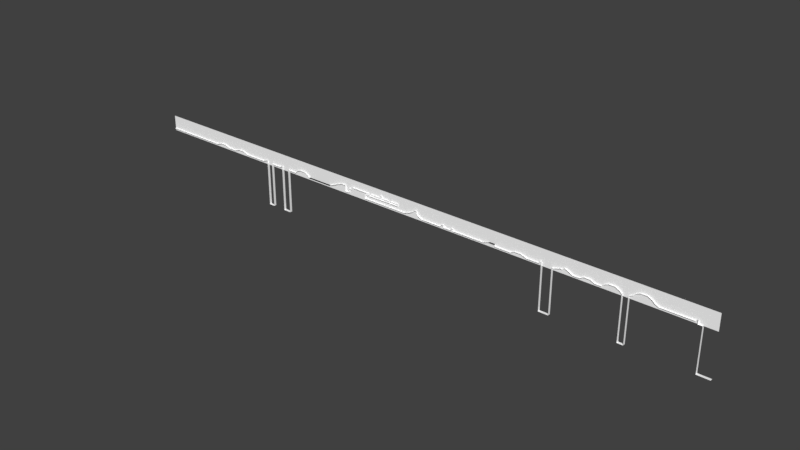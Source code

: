 # Source: course2.blend  (saved by Blender 2.79.0; exported with 4.5.12 LTS)
import bpy
from mathutils import Matrix  # noqa: F401  (used for matrix-valued properties, if any)

bpy.ops.wm.read_factory_settings(use_empty=True)
scene = bpy.context.scene
scene.name = 'Scene'

# ---- collections
col_collection_1 = bpy.data.collections.new('Collection 1'); scene.collection.children.link(col_collection_1)

# ---- materials (node trees are filled in below, after node groups)
mat_w2 = bpy.data.materials.new('w2')
mat_w2.alpha_threshold = 0.0
mat_w2.use_transparent_shadow = False
mat_w2.diffuse_color = (1.0, 1.0, 1.0, 1.0)
mat_w2.specular_color = (0.0, 0.0, 0.0)
mat_w2.roughness = 0.5
mat_w2.specular_intensity = 0.0
mat_w3 = bpy.data.materials.new('w3')
mat_w3.alpha_threshold = 0.0
mat_w3.use_transparent_shadow = False
mat_w3.diffuse_color = (1.0, 1.0, 1.0, 1.0)
mat_w3.specular_color = (0.0, 0.0, 0.0)
mat_w3.roughness = 0.5
mat_w3.specular_intensity = 0.0
mat_w1 = bpy.data.materials.new('w1')
mat_w1.alpha_threshold = 0.0
mat_w1.use_transparent_shadow = False
mat_w1.diffuse_color = (1.0, 1.0, 1.0, 1.0)
mat_w1.specular_color = (0.0, 0.0, 0.0)
mat_w1.roughness = 0.5
mat_w1.specular_intensity = 0.0
mat_bg = bpy.data.materials.new('bg')
mat_bg.alpha_threshold = 0.0
mat_bg.use_transparent_shadow = False
mat_bg.diffuse_color = (1.0, 1.0, 1.0, 1.0)
mat_bg.specular_color = (0.0, 0.0, 0.0)
mat_bg.roughness = 0.5
mat_bg.specular_intensity = 0.0

# ---- material node trees

# ---- world
world_world = bpy.data.worlds.new('World'); scene.world = world_world
world_world.color = (0.05088, 0.05088, 0.05088)
world_world.use_sun_shadow = False
world_world.sun_shadow_jitter_overblur = 0.0
world_world.cycles.sampling_method = 'MANUAL'

# ---- meshes
me_path3 = bpy.data.meshes.new('path3')
me_path3.from_pydata([(6512.0, 32.0, -280.0), (6224.0, 32.0, -184.0), (5936.0, 32.0, -184.0), (5744.0, 32.0, -280.0), (5104.0, 32.0, 328.0), (4976.0, 32.0, -184.0), (7088.0, 32.0, -280.0), (7408.0, 32.0, 232.0), (7664.0, 32.0, -280.0), (7760.0, 32.0, -280.0), (8048.0, 32.0, -184.0), (8144.0, 32.0, -184.0), (8240.0, 32.0, -88.0), (8624.0, 32.0, -280.0), (8912.0, 32.0, -280.0), (9104.0, 32.0, -184.0), (9392.0, 32.0, -184.0), (9584.0, 32.0, -280.0), (9872.0, 32.0, -280.0), (9968.0, 32.0, -184.0), (1.016e+04, 32.0, -88.0), (1.045e+04, 32.0, -88.0), (1.064e+04, 32.0, -184.0), (1.088e+04, 32.0, 328.0), (1.102e+04, 32.0, -272.0), (1.122e+04, 32.0, -176.0), (1.131e+04, 32.0, -80.0), (1.15e+04, 32.0, 16.0), (1.179e+04, 32.0, 16.0), (1.198e+04, 32.0, -80.0), (1.198e+04, 32.0, -80.0), (1.208e+04, 32.0, -176.0), (1.227e+04, 32.0, -272.0), (1.459e+04, 32.0, -272.0)], [(1, 0), (2, 1), (3, 2), (4, 3), (5, 4), (0, 6), (6, 7), (7, 8), (8, 9), (9, 10), (10, 11), (11, 12), (12, 13), (13, 14), (14, 15), (15, 16), (16, 17), (17, 18), (18, 19), (19, 20), (20, 21), (21, 22), (22, 23), (23, 24), (24, 25), (25, 26), (26, 27), (27, 28), (28, 29), (29, 30), (30, 31), (31, 32), (32, 33)], [])
me_path3.use_remesh_preserve_volume = False
me_path3.use_remesh_preserve_attributes = False
me_path3.use_mirror_vertex_groups = False
me_path3.update()
me_path2 = bpy.data.meshes.new('path2')
me_path2.from_pydata([(-4048.0, 32.0, -272.0), (-3760.0, 32.0, -176.0), (-3568.0, 32.0, -80.0), (-3280.0, 32.0, 16.0), (-3088.0, 32.0, 16.0), (-2896.0, 32.0, 432.0), (-2704.0, 32.0, 16.0), (-1744.0, 32.0, 16.0), (-1328.0, 32.0, 16.0), (-1072.0, 32.0, 528.0), (-592.0, 32.0, 16.0), (272.0, 32.0, -272.0), (560.0, 32.0, -176.0), (752.0, 32.0, -80.0), (2384.0, 32.0, 328.0), (944.0, 32.0, 16.0), (1040.0, 32.0, 528.0), (1232.0, 32.0, -280.0), (2192.0, 32.0, -280.0), (2288.0, 32.0, -184.0), (2640.0, 32.0, -280.0), (2864.0, 32.0, 328.0), (2992.0, 32.0, -280.0)], [(0, 1), (1, 2), (2, 3), (3, 4), (4, 5), (5, 6), (6, 7), (7, 8), (8, 9), (9, 10), (10, 11), (11, 12), (12, 13), (18, 14), (13, 15), (15, 16), (16, 17), (17, 18), (18, 19), (14, 20), (20, 21), (21, 22)], [])
me_path2.use_remesh_preserve_volume = False
me_path2.use_remesh_preserve_attributes = False
me_path2.use_mirror_vertex_groups = False
me_path2.update()
me_path1 = bpy.data.meshes.new('path1')
me_path1.from_pydata([(-1.086e+04, 32.0, -176.0), (-1.115e+04, 32.0, -176.0), (-1.144e+04, 32.0, -272.0), (-1.342e+04, 32.0, -272.0), (-1.058e+04, 32.0, -272.0), (-1.019e+04, 32.0, -272.0), (-9904.0, 32.0, -176.0), (-9616.0, 32.0, -176.0), (-9328.0, 32.0, -32.0), (-9072.0, 32.0, -272.0), (-8272.0, 32.0, -272.0), (-7984.0, 32.0, -176.0), (-7856.0, 32.0, 336.0), (-7696.0, 32.0, -272.0), (-7120.0, 32.0, -272.0), (-6864.0, 32.0, 240.0), (-6640.0, 32.0, -272.0), (-6160.0, 32.0, -272.0), (-6064.0, 32.0, -176.0), (-5872.0, 32.0, -80.0), (-5584.0, 32.0, -80.0), (-5392.0, 32.0, -176.0), (-5296.0, 32.0, -272.0)], [(0, 4), (1, 0), (2, 1), (3, 2), (4, 5), (5, 6), (6, 7), (7, 8), (8, 9), (9, 10), (10, 11), (11, 12), (12, 13), (13, 14), (14, 15), (15, 16), (16, 17), (17, 18), (18, 19), (19, 20), (20, 21), (21, 22)], [])
me_path1.use_remesh_preserve_volume = False
me_path1.use_remesh_preserve_attributes = False
me_path1.use_mirror_vertex_groups = False
me_path1.update()
me_mcoin3 = bpy.data.meshes.new('mcoin3')
me_mcoin3.from_pydata([(1.088e+04, -32.0, -280.0), (1.334e+04, -32.0, 16.0)], [(0, 1)], [])
me_mcoin3.use_remesh_preserve_volume = False
me_mcoin3.use_remesh_preserve_attributes = False
me_mcoin3.use_mirror_vertex_groups = False
me_mcoin3.update()
me_coin3 = bpy.data.meshes.new('coin3')
me_coin3.from_pydata([(6608.0, -32.0, -232.0), (6128.0, -32.0, 72.0), (6032.0, -32.0, 72.0), (5600.0, -32.0, -232.0), (4688.0, -32.0, -136.0), (5024.0, -32.0, -232.0), (7136.0, -32.0, -136.0), (7328.0, -32.0, -40.0), (7424.0, -32.0, 8.0), (7520.0, -32.0, -40.0), (8240.0, -32.0, 152.0), (8768.0, -32.0, -232.0), (9200.0, -32.0, 72.0), (9296.0, -32.0, 72.0), (1.029e+04, -32.0, 8.0), (1.131e+04, -32.0, 8.0), (1.198e+04, -32.0, 8.0), (1.237e+04, -32.0, -224.0), (1.275e+04, -32.0, -224.0)], [(1, 0), (2, 1), (3, 2), (5, 3), (4, 5), (0, 6), (6, 7), (7, 8), (8, 9), (9, 10), (10, 11), (11, 12), (12, 13), (13, 14), (14, 15), (15, 16), (16, 17), (17, 18)], [])
me_coin3.use_remesh_preserve_volume = False
me_coin3.use_remesh_preserve_attributes = False
me_coin3.use_mirror_vertex_groups = False
me_coin3.update()
me_mcoin2 = bpy.data.meshes.new('mcoin2')
me_mcoin2.from_pydata([(-2992.0, -32.0, -176.0), (-1840.0, -32.0, -176.0)], [(0, 1)], [])
me_mcoin2.use_remesh_preserve_volume = False
me_mcoin2.use_remesh_preserve_attributes = False
me_mcoin2.use_mirror_vertex_groups = False
me_mcoin2.update()
me_mcoin1 = bpy.data.meshes.new('mcoin1')
me_mcoin1.from_pydata([(-7840.0, -32.0, -262.0), (-7840.0, -32.0, -2300.0)], [(0, 1)], [])
me_mcoin1.use_remesh_preserve_volume = False
me_mcoin1.use_remesh_preserve_attributes = False
me_mcoin1.use_mirror_vertex_groups = False
me_mcoin1.update()
me_coin2 = bpy.data.meshes.new('coin2')
me_coin2.from_pydata([(-5008.0, -32.0, -224.0), (-4624.0, -32.0, -224.0), (-4240.0, -32.0, -224.0), (-3984.0, -32.0, 96.0), (-3280.0, -32.0, 96.0), (-2800.0, -32.0, -32.0), (-2416.0, -32.0, 64.0), (-2032.0, -32.0, 64.0), (-1552.0, -32.0, -176.0), (-1168.0, -32.0, -176.0), (-928.0, -32.0, 64.0), (-784.0, -32.0, -176.0), (-400.0, -32.0, -176.0), (-16.0, -32.0, -176.0), (368.0, -32.0, -176.0), (560.0, -32.0, 208.0), (1136.0, -32.0, -88.0), (1520.0, -32.0, -232.0), (1904.0, -32.0, -232.0), (2336.0, -32.0, 104.0), (2432.0, -32.0, -232.0), (2816.0, -32.0, -136.0), (3200.0, -32.0, -232.0), (3584.0, -32.0, -232.0), (3968.0, -32.0, -232.0)], [(1, 0), (2, 1), (3, 2), (4, 3), (5, 4), (6, 5), (7, 6), (8, 7), (9, 8), (10, 9), (11, 10), (12, 11), (13, 12), (14, 13), (15, 14), (16, 15), (17, 16), (18, 17), (19, 18), (20, 19), (21, 20), (22, 21), (23, 22), (24, 23)], [])
me_coin2.use_remesh_preserve_volume = False
me_coin2.use_remesh_preserve_attributes = False
me_coin2.use_mirror_vertex_groups = False
me_coin2.update()
me_coin1 = bpy.data.meshes.new('coin1')
me_coin1.from_pydata([(-1.226e+04, -32.0, -248.0), (-1.187e+04, -32.0, -248.0), (-1.149e+04, -32.0, -248.0), (-1.269e+04, -32.0, -56.0), (-1.302e+04, -32.0, -248.0), (-1.342e+04, -32.0, -248.0), (-1.259e+04, -32.0, -56.0), (-1.101e+04, -32.0, -128.0), (-1.038e+04, -32.0, -248.0), (-9760.0, -32.0, -128.0), (-9280.0, -32.0, -32.0), (-8896.0, -32.0, -224.0), (-8512.0, -32.0, -224.0), (-7408.0, -32.0, -224.0), (-6832.0, -32.0, -8.0), (-6448.0, -32.0, -224.0), (-5824.0, -32.0, -32.0), (-5632.0, -32.0, -32.0)], [(1, 0), (2, 1), (6, 3), (3, 4), (4, 5), (0, 6), (7, 2), (8, 7), (9, 8), (10, 9), (11, 10), (12, 11), (13, 12), (14, 13), (15, 14), (16, 15), (17, 16)], [])
me_coin1.use_remesh_preserve_volume = False
me_coin1.use_remesh_preserve_attributes = False
me_coin1.use_mirror_vertex_groups = False
me_coin1.update()
me_w2 = bpy.data.meshes.new('w2')
me_w2.from_pydata([(272.0, 64.0, -272.0), (560.0, -64.0, -176.0), (560.0, 64.0, -176.0), (752.0, -64.0, -80.0), (752.0, 64.0, -80.0), (848.0, -64.0, 16.0), (848.0, 64.0, 16.0), (944.0, -64.0, 16.0), (944.0, 64.0, 16.0), (944.0, -64.0, -88.0), (944.0, 64.0, -88.0), (1040.0, -64.0, -184.0), (1040.0, 64.0, -184.0), (1232.0, -64.0, -280.0), (1232.0, 64.0, -280.0), (2192.0, -64.0, -280.0), (2192.0, 64.0, -280.0), (2288.0, -64.0, -184.0), (2288.0, 64.0, -184.0), (2384.0, -64.0, -184.0), (2384.0, 64.0, -184.0), (2384.0, -64.0, -280.0), (2384.0, 64.0, -280.0), (2768.0, -64.0, -280.0), (2768.0, 64.0, -280.0), (2768.0, -64.0, -184.0), (2768.0, 64.0, -184.0), (2864.0, -64.0, -184.0), (2864.0, 64.0, -184.0), (2864.0, -64.0, -280.0), (2864.0, 64.0, -280.0), (4400.0, -64.0, -280.0), (4400.0, 64.0, -280.0), (4688.0, -64.0, -184.0), (4688.0, 64.0, -184.0), (-4048.0, -64.0, -272.0), (-4048.0, 64.0, -272.0), (-3760.0, -64.0, -176.0), (-3760.0, 64.0, -176.0), (-3568.0, -64.0, -80.0), (-3568.0, 64.0, -80.0), (-3280.0, -64.0, 16.0), (-3280.0, 64.0, 16.0), (-3088.0, -64.0, 16.0), (-3088.0, 64.0, 16.0), (-3088.0, -64.0, -272.0), (-3088.0, 64.0, -272.0), (-2896.0, -64.0, -272.0), (-2896.0, 64.0, -272.0), (-2896.0, -64.0, -80.0), (-2896.0, 64.0, -80.0), (-2704.0, -64.0, -80.0), (-2704.0, 64.0, -80.0), (-2704.0, -64.0, 16.0), (-2704.0, 64.0, 16.0), (-1744.0, -64.0, 16.0), (-1744.0, 64.0, 16.0), (-1744.0, -64.0, -80.0), (-1744.0, 64.0, -80.0), (-1936.0, -64.0, -80.0), (-1936.0, 64.0, -80.0), (-1936.0, -64.0, -272.0), (-1936.0, 64.0, -272.0), (272.0, -64.0, -272.0), (-1648.0, -64.0, 16.0), (-1648.0, 64.0, 16.0), (-1648.0, -64.0, -80.0), (-1648.0, 64.0, -80.0), (-1072.0, -64.0, 16.0), (-1072.0, 64.0, 16.0), (-1072.0, -64.0, 112.0), (-1072.0, 64.0, 112.0), (-976.0, -64.0, 112.0), (-976.0, 64.0, 112.0), (-976.0, -64.0, 16.0), (-976.0, 64.0, 16.0), (-592.0, -64.0, 16.0), (-592.0, 64.0, 16.0), (-592.0, -64.0, -80.0), (-592.0, 64.0, -80.0), (-496.0, -64.0, -80.0), (-496.0, 64.0, -80.0), (-496.0, -64.0, 16.0), (-496.0, 64.0, 16.0), (-112.0, -64.0, 16.0), (-112.0, 64.0, 16.0), (-112.0, -64.0, -80.0), (-112.0, 64.0, -80.0), (-4672.0, -64.0, -272.0), (-4672.0, 64.0, -272.0), (-5296.0, -64.0, -272.0), (-5296.0, 64.0, -272.0), (4976.0, -64.0, -184.0), (4976.0, 64.0, -184.0)], [], [(0, 63, 1, 2), (2, 1, 3, 4), (4, 3, 5, 6), (6, 5, 7, 8), (8, 7, 9, 10), (10, 9, 11, 12), (12, 11, 13, 14), (14, 13, 15, 16), (16, 15, 17, 18), (18, 17, 19, 20), (20, 19, 21, 22), (22, 21, 23, 24), (26, 25, 27, 28), (28, 27, 29, 30), (30, 29, 31, 32), (32, 31, 33, 34), (36, 35, 37, 38), (38, 37, 39, 40), (40, 39, 41, 42), (42, 41, 43, 44), (44, 43, 45, 46), (46, 45, 47, 48), (48, 47, 49, 50), (50, 49, 51, 52), (54, 53, 55, 56), (56, 55, 57, 58), (58, 57, 59, 60), (60, 59, 61, 62), (62, 61, 63, 0), (64, 65, 67, 66), (65, 64, 68, 69), (69, 68, 70, 71), (71, 70, 72, 73), (73, 72, 74, 75), (75, 74, 76, 77), (77, 76, 78, 79), (81, 87, 86, 80), (81, 80, 82, 83), (83, 82, 84, 85), (85, 84, 86, 87), (67, 79, 78, 66), (52, 51, 53, 54), (36, 89, 88, 35), (88, 89, 91, 90), (34, 33, 92, 93), (24, 23, 25, 26)])
me_w2.materials.append(mat_w2)
me_w2.use_remesh_preserve_volume = False
me_w2.use_remesh_preserve_attributes = False
me_w2.use_mirror_vertex_groups = False
me_w2.update()
me_w3 = bpy.data.meshes.new('w3')
me_w3.from_pydata([(7664.0, 64.0, -280.0), (7760.0, -64.0, -280.0), (7760.0, 64.0, -280.0), (8048.0, -64.0, -184.0), (8048.0, 64.0, -184.0), (8144.0, -64.0, -184.0), (8144.0, 64.0, -184.0), (8240.0, -64.0, -88.0), (8240.0, 64.0, -88.0), (8624.0, -64.0, -280.0), (8624.0, 64.0, -280.0), (8912.0, -64.0, -280.0), (8912.0, 64.0, -280.0), (9104.0, -64.0, -184.0), (9104.0, 64.0, -184.0), (9392.0, -64.0, -184.0), (9392.0, 64.0, -184.0), (9584.0, -64.0, -280.0), (9584.0, 64.0, -280.0), (9872.0, -64.0, -280.0), (9872.0, 64.0, -280.0), (9968.0, -64.0, -184.0), (9968.0, 64.0, -184.0), (1.016e+04, -64.0, -88.0), (1.016e+04, 64.0, -88.0), (1.045e+04, -64.0, -88.0), (1.045e+04, 64.0, -88.0), (1.064e+04, -64.0, -184.0), (1.064e+04, 64.0, -184.0), (1.074e+04, -64.0, -280.0), (1.074e+04, 64.0, -280.0), (1.074e+04, -64.0, -2432.0), (1.074e+04, 64.0, -2432.0), (1.102e+04, -64.0, -2432.0), (1.102e+04, 64.0, -2432.0), (1.102e+04, -64.0, -272.0), (1.102e+04, 64.0, -272.0), (1.122e+04, -64.0, -176.0), (1.122e+04, 64.0, -176.0), (1.131e+04, -64.0, -80.0), (1.131e+04, 64.0, -80.0), (1.15e+04, -64.0, 16.0), (1.15e+04, 64.0, 16.0), (1.179e+04, -64.0, 16.0), (1.179e+04, 64.0, 16.0), (1.198e+04, -64.0, -80.0), (1.198e+04, 64.0, -80.0), (1.208e+04, -64.0, -176.0), (1.208e+04, 64.0, -176.0), (1.227e+04, -64.0, -272.0), (1.227e+04, 64.0, -272.0), (1.371e+04, -64.0, -272.0), (1.371e+04, 64.0, -272.0), (1.381e+04, -64.0, -176.0), (1.381e+04, 64.0, -176.0), (1.381e+04, -64.0, -368.0), (1.381e+04, 64.0, -368.0), (1.4e+04, -64.0, -368.0), (1.4e+04, 64.0, -368.0), (1.4e+04, -64.0, -2432.0), (1.4e+04, 64.0, -2432.0), (1.459e+04, -64.0, -2432.0), (1.459e+04, 64.0, -2432.0), (4688.0, -64.0, -184.0), (4688.0, 64.0, -184.0), (4976.0, -64.0, -184.0), (4976.0, 64.0, -184.0), (4976.0, -64.0, -280.0), (4976.0, 64.0, -280.0), (5744.0, -64.0, -280.0), (5744.0, 64.0, -280.0), (5936.0, -64.0, -184.0), (5936.0, 64.0, -184.0), (6224.0, -64.0, -184.0), (6224.0, 64.0, -184.0), (6512.0, -64.0, -280.0), (6512.0, 64.0, -280.0), (7088.0, -64.0, -280.0), (7088.0, 64.0, -280.0), (7088.0, -64.0, -184.0), (7088.0, 64.0, -184.0), (7184.0, -64.0, -184.0), (7184.0, 64.0, -184.0), (7184.0, -64.0, -2432.0), (7184.0, 64.0, -2432.0), (7664.0, -64.0, -2432.0), (7664.0, 64.0, -2432.0), (7664.0, -64.0, -280.0), (4400.0, -64.0, -280.0), (4400.0, 64.0, -280.0)], [], [(0, 87, 1, 2), (2, 1, 3, 4), (4, 3, 5, 6), (6, 5, 7, 8), (8, 7, 9, 10), (10, 9, 11, 12), (12, 11, 13, 14), (14, 13, 15, 16), (16, 15, 17, 18), (18, 17, 19, 20), (20, 19, 21, 22), (22, 21, 23, 24), (24, 23, 25, 26), (26, 25, 27, 28), (28, 27, 29, 30), (30, 29, 31, 32), (34, 33, 35, 36), (36, 35, 37, 38), (38, 37, 39, 40), (40, 39, 41, 42), (42, 41, 43, 44), (44, 43, 45, 46), (46, 45, 47, 48), (48, 47, 49, 50), (50, 49, 51, 52), (52, 51, 53, 54), (54, 53, 55, 56), (56, 55, 57, 58), (58, 57, 59, 60), (32, 31, 33, 34), (60, 59, 61, 62), (64, 63, 65, 66), (66, 65, 67, 68), (68, 67, 69, 70), (70, 69, 71, 72), (72, 71, 73, 74), (74, 73, 75, 76), (76, 75, 77, 78), (78, 77, 79, 80), (80, 79, 81, 82), (82, 81, 83, 84), (86, 85, 87, 0), (84, 83, 85, 86), (63, 64, 89, 88)])
me_w3.materials.append(mat_w3)
me_w3.use_remesh_preserve_volume = False
me_w3.use_remesh_preserve_attributes = False
me_w3.use_mirror_vertex_groups = False
me_w3.update()
me_w1 = bpy.data.meshes.new('w1')
me_w1.from_pydata([(-1.459e+04, -64.0, -272.0), (-1.144e+04, -64.0, -272.0), (-1.459e+04, 64.0, -272.0), (-1.144e+04, 64.0, -272.0), (-1.115e+04, -64.0, -176.0), (-1.115e+04, 64.0, -176.0), (-1.086e+04, -64.0, -176.0), (-1.086e+04, 64.0, -176.0), (-1.058e+04, -64.0, -272.0), (-1.058e+04, 64.0, -272.0), (-1.019e+04, -64.0, -272.0), (-1.019e+04, 64.0, -272.0), (-9904.0, -64.0, -176.0), (-9904.0, 64.0, -176.0), (-9616.0, -64.0, -176.0), (-9616.0, 64.0, -176.0), (-9328.0, -64.0, -272.0), (-9328.0, 64.0, -272.0), (-8272.0, -64.0, -272.0), (-8272.0, 64.0, -272.0), (-7984.0, -64.0, -176.0), (-7984.0, 64.0, -176.0), (-7984.0, -64.0, -2432.0), (-7984.0, 64.0, -2432.0), (-7696.0, -64.0, -2432.0), (-7696.0, 64.0, -2432.0), (-7696.0, -64.0, -272.0), (-7696.0, 64.0, -272.0), (-7120.0, 64.0, -272.0), (-7120.0, -64.0, -272.0), (-7024.0, -64.0, -176.0), (-7024.0, 64.0, -176.0), (-7024.0, -64.0, -2432.0), (-7024.0, 64.0, -2432.0), (-6640.0, -64.0, -2432.0), (-6640.0, 64.0, -2432.0), (-6640.0, -64.0, -272.0), (-6640.0, 64.0, -272.0), (-6160.0, -64.0, -272.0), (-6160.0, 64.0, -272.0), (-6064.0, -64.0, -176.0), (-6064.0, 64.0, -176.0), (-5872.0, -64.0, -80.0), (-5872.0, 64.0, -80.0), (-5584.0, -64.0, -80.0), (-5584.0, 64.0, -80.0), (-5392.0, -64.0, -176.0), (-5392.0, 64.0, -176.0), (-5296.0, -64.0, -272.0), (-5296.0, 64.0, -272.0), (-4048.0, -64.0, -272.0), (-4048.0, 64.0, -272.0)], [], [(0, 1, 3, 2), (3, 1, 4, 5), (5, 4, 6, 7), (7, 6, 8, 9), (9, 8, 10, 11), (11, 10, 12, 13), (13, 12, 14, 15), (15, 14, 16, 17), (17, 16, 18, 19), (19, 18, 20, 21), (21, 20, 22, 23), (27, 26, 29, 28), (25, 24, 26, 27), (23, 22, 24, 25), (28, 29, 30, 31), (31, 30, 32, 33), (43, 42, 44, 45), (35, 34, 36, 37), (37, 36, 38, 39), (39, 38, 40, 41), (41, 40, 42, 43), (45, 44, 46, 47), (47, 46, 48, 49), (49, 48, 50, 51), (33, 32, 34, 35)])
me_w1.materials.append(mat_w1)
me_w1.use_remesh_preserve_volume = False
me_w1.use_remesh_preserve_attributes = False
me_w1.use_mirror_vertex_groups = False
me_w1.update()
me_bg = bpy.data.meshes.new('bg')
me_bg.from_pydata([(-1.459e+04, 0.0, -384.0), (1.459e+04, 0.0, -384.0), (-1.459e+04, 0.0, 384.0), (1.459e+04, 0.0, 384.0)], [], [(0, 1, 3, 2)])
_uv = me_bg.uv_layers.new(name='UVMap')
_uv.uv.foreach_set('vector', [1.0, 1.0, 1.0, 1.004e-07, 3.278e-07, 2.008e-07, 0.0, 1.0])
me_bg.materials.append(mat_bg)
me_bg.use_remesh_preserve_volume = False
me_bg.use_remesh_preserve_attributes = False
me_bg.use_mirror_vertex_groups = False
me_bg.update()

# ---- objects
ob_path3 = bpy.data.objects.new('path3', me_path3)
ob_path2 = bpy.data.objects.new('path2', me_path2)
ob_path1 = bpy.data.objects.new('path1', me_path1)
ob_mcoin3 = bpy.data.objects.new('mcoin3', me_mcoin3)
ob_coin3 = bpy.data.objects.new('coin3', me_coin3)
ob_mcoin2 = bpy.data.objects.new('mcoin2', me_mcoin2)
ob_mcoin1 = bpy.data.objects.new('mcoin1', me_mcoin1)
ob_coin2 = bpy.data.objects.new('coin2', me_coin2)
ob_coin1 = bpy.data.objects.new('coin1', me_coin1)
ob_w2 = bpy.data.objects.new('w2', me_w2)
ob_w3 = bpy.data.objects.new('w3', me_w3)
ob_w1 = bpy.data.objects.new('w1', me_w1)
ob_bg = bpy.data.objects.new('bg', me_bg)

# ---- transforms, parenting, visibility, modifiers, constraints
ob_path3.location = (0.0, 0.0, 0.0)
ob_path3.lineart.crease_threshold = 0.0
ob_path2.location = (0.0, 0.0, 0.0)
ob_path2.lineart.crease_threshold = 0.0
ob_path1.location = (0.0, 0.0, 0.0)
ob_path1.lineart.crease_threshold = 0.0
ob_mcoin3.location = (0.0, 32.0, 0.0)
ob_mcoin3.lineart.crease_threshold = 0.0
ob_coin3.location = (0.0, 32.0, 0.0)
ob_coin3.lineart.crease_threshold = 0.0
ob_mcoin2.location = (0.0, 32.0, 0.0)
ob_mcoin2.lineart.crease_threshold = 0.0
ob_mcoin1.location = (0.0, 32.0, 0.0)
ob_mcoin1.lineart.crease_threshold = 0.0
ob_coin2.location = (0.0, 32.0, 0.0)
ob_coin2.lineart.crease_threshold = 0.0
ob_coin1.location = (0.0, 32.0, 0.0)
ob_coin1.lineart.crease_threshold = 0.0
ob_w2.location = (0.0, 0.0, 0.0)
ob_w2.lineart.crease_threshold = 0.0
ob_w3.location = (0.0, 0.0, 0.0)
ob_w3.lineart.crease_threshold = 0.0
ob_w1.location = (0.0, 0.0, 0.0)
ob_w1.lineart.crease_threshold = 0.0
ob_bg.location = (0.0, 0.0, 0.0)
ob_bg.hide_viewport = True
ob_bg.lineart.crease_threshold = 0.0

# ---- collection membership
col_collection_1.objects.link(ob_path3)
col_collection_1.objects.link(ob_path2)
col_collection_1.objects.link(ob_path1)
col_collection_1.objects.link(ob_mcoin3)
col_collection_1.objects.link(ob_coin3)
col_collection_1.objects.link(ob_mcoin2)
col_collection_1.objects.link(ob_mcoin1)
col_collection_1.objects.link(ob_coin2)
col_collection_1.objects.link(ob_coin1)
col_collection_1.objects.link(ob_w2)
col_collection_1.objects.link(ob_w3)
col_collection_1.objects.link(ob_w1)
col_collection_1.objects.link(ob_bg)

# ---- scene / render settings (as saved in the file)
scene.frame_start = 1; scene.frame_end = 250; scene.frame_set(1)
scene.render.engine = 'BLENDER_EEVEE_NEXT'
scene.render.resolution_percentage = 50
scene.render.dither_intensity = 0.0
scene.cycles.use_denoising = False
scene.cycles.samples = 128
scene.cycles.sampling_pattern = 'TABULATED_SOBOL'
scene.cycles.use_adaptive_sampling = False
scene.cycles.use_light_tree = False
scene.cycles.blur_glossy = 0.0
scene.cycles.sample_clamp_indirect = 0.0
scene.view_settings.view_transform = 'Standard'
bpy.context.view_layer.update()

# ---- added for rendering (the .blend has no active camera and no usable light): camera, sun
cam_auto = bpy.data.cameras.new('AutoCamera')
cam_auto.lens = 50.0
cam_auto.sensor_width = 36.0
cam_auto.clip_end = 476315.0
ob_auto_camera = bpy.data.objects.new('AutoCamera', cam_auto)
scene.collection.objects.link(ob_auto_camera)
ob_auto_camera.location = (27140.5, -32568.7, 20760.4)
ob_auto_camera.rotation_euler = (1.09748, -7.21219e-08, 0.694738)
scene.camera = ob_auto_camera
light_auto_sun = bpy.data.lights.new('AutoSun', 'SUN')
light_auto_sun.energy = 3.0
light_auto_sun.angle = 0.0523599
ob_auto_sun = bpy.data.objects.new('AutoSun', light_auto_sun)
scene.collection.objects.link(ob_auto_sun)
ob_auto_sun.rotation_euler = (0.872665, 0.174533, 0.523599)
bpy.context.view_layer.update()
